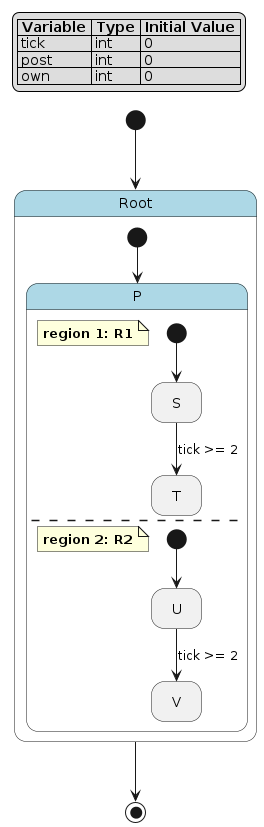

The diagram above was rendered by PlantUML. Its source (embedded in the PNG):
@startuml
hide empty description

skinparam state {
  BackgroundColor<<pseudo>> LightGray
  BackgroundColor<<composite>> LightBlue
  BorderColor<<pseudo>> Gray
  FontStyle<<pseudo>> italic
}

legend top left
|= Variable |= Type |= Initial Value |
| tick | int | 0 |
| post | int | 0 |
| own | int | 0 |
endlegend

state "Root" as root <<composite>> {
    state "P" as root__p <<composite>> {
        note as root__p__r1
            **region 1: R1**
        end note
        state "S" as root__p__r1__s
        state "T" as root__p__r1__t
        [*] --> root__p__r1__s
        root__p__r1__s --> root__p__r1__t : tick >= 2
        --
        note as root__p__r2
            **region 2: R2**
        end note
        state "U" as root__p__r2__u
        state "V" as root__p__r2__v
        [*] --> root__p__r2__u
        root__p__r2__u --> root__p__r2__v : tick >= 2
    }
    [*] --> root__p
}
[*] --> root
root --> [*]
@enduml